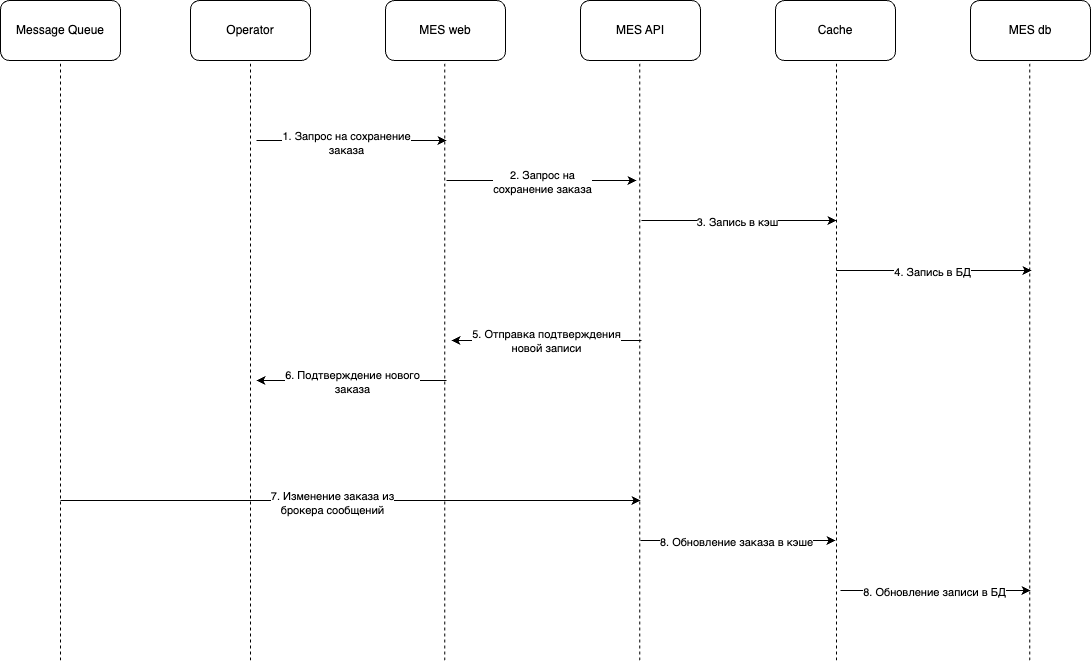

The diagram above was exported from draw.io. Its source (the exported page's mxGraphModel, read from the mxfile embedded in the PNG):
<mxGraphModel dx="1407" dy="1093" grid="1" gridSize="10" guides="1" tooltips="1" connect="1" arrows="1" fold="1" page="1" pageScale="1" pageWidth="1169" pageHeight="827" background="#FFFFFF" math="0" shadow="0">
  <root>
    <mxCell id="0" />
    <mxCell id="1" parent="0" />
    <mxCell id="58pBzEzckGqwcYl-FOpn-1" value="Operator" style="rounded=1;whiteSpace=wrap;html=1;" parent="1" vertex="1">
      <mxGeometry x="240" y="60" width="120" height="60" as="geometry" />
    </mxCell>
    <mxCell id="58pBzEzckGqwcYl-FOpn-2" value="MES web" style="rounded=1;whiteSpace=wrap;html=1;" parent="1" vertex="1">
      <mxGeometry x="435" y="60" width="120" height="60" as="geometry" />
    </mxCell>
    <mxCell id="58pBzEzckGqwcYl-FOpn-3" value="MES API" style="rounded=1;whiteSpace=wrap;html=1;" parent="1" vertex="1">
      <mxGeometry x="630" y="60" width="120" height="60" as="geometry" />
    </mxCell>
    <mxCell id="58pBzEzckGqwcYl-FOpn-4" value="Cache" style="rounded=1;whiteSpace=wrap;html=1;" parent="1" vertex="1">
      <mxGeometry x="825" y="60" width="120" height="60" as="geometry" />
    </mxCell>
    <mxCell id="58pBzEzckGqwcYl-FOpn-5" value="MES db" style="rounded=1;whiteSpace=wrap;html=1;" parent="1" vertex="1">
      <mxGeometry x="1020" y="60" width="120" height="60" as="geometry" />
    </mxCell>
    <mxCell id="58pBzEzckGqwcYl-FOpn-6" value="" style="endArrow=none;dashed=1;html=1;rounded=0;entryX=0.5;entryY=1;entryDx=0;entryDy=0;" parent="1" target="58pBzEzckGqwcYl-FOpn-1" edge="1">
      <mxGeometry width="50" height="50" relative="1" as="geometry">
        <mxPoint x="300" y="720" as="sourcePoint" />
        <mxPoint x="696" y="560" as="targetPoint" />
      </mxGeometry>
    </mxCell>
    <mxCell id="58pBzEzckGqwcYl-FOpn-7" value="" style="endArrow=none;dashed=1;html=1;rounded=0;entryX=0.5;entryY=1;entryDx=0;entryDy=0;" parent="1" edge="1">
      <mxGeometry width="50" height="50" relative="1" as="geometry">
        <mxPoint x="494.23" y="720" as="sourcePoint" />
        <mxPoint x="494.23" y="120" as="targetPoint" />
      </mxGeometry>
    </mxCell>
    <mxCell id="58pBzEzckGqwcYl-FOpn-8" value="" style="endArrow=none;dashed=1;html=1;rounded=0;entryX=0.5;entryY=1;entryDx=0;entryDy=0;" parent="1" edge="1">
      <mxGeometry width="50" height="50" relative="1" as="geometry">
        <mxPoint x="689.23" y="720" as="sourcePoint" />
        <mxPoint x="689.23" y="120" as="targetPoint" />
      </mxGeometry>
    </mxCell>
    <mxCell id="58pBzEzckGqwcYl-FOpn-9" value="" style="endArrow=none;dashed=1;html=1;rounded=0;entryX=0.5;entryY=1;entryDx=0;entryDy=0;" parent="1" edge="1">
      <mxGeometry width="50" height="50" relative="1" as="geometry">
        <mxPoint x="886" y="720" as="sourcePoint" />
        <mxPoint x="886" y="120" as="targetPoint" />
      </mxGeometry>
    </mxCell>
    <mxCell id="58pBzEzckGqwcYl-FOpn-10" value="" style="endArrow=none;dashed=1;html=1;rounded=0;entryX=0.5;entryY=1;entryDx=0;entryDy=0;" parent="1" edge="1">
      <mxGeometry width="50" height="50" relative="1" as="geometry">
        <mxPoint x="1079.23" y="720" as="sourcePoint" />
        <mxPoint x="1079.23" y="120" as="targetPoint" />
      </mxGeometry>
    </mxCell>
    <mxCell id="58pBzEzckGqwcYl-FOpn-11" value="" style="endArrow=classic;html=1;rounded=0;" parent="1" edge="1">
      <mxGeometry width="50" height="50" relative="1" as="geometry">
        <mxPoint x="306" y="200" as="sourcePoint" />
        <mxPoint x="496" y="200" as="targetPoint" />
      </mxGeometry>
    </mxCell>
    <mxCell id="58pBzEzckGqwcYl-FOpn-12" value="1. Запрос на сохранение&lt;div&gt;заказа&lt;/div&gt;" style="edgeLabel;html=1;align=center;verticalAlign=middle;resizable=0;points=[];" parent="58pBzEzckGqwcYl-FOpn-11" vertex="1" connectable="0">
      <mxGeometry x="-0.0696" y="-2" relative="1" as="geometry">
        <mxPoint x="1" as="offset" />
      </mxGeometry>
    </mxCell>
    <mxCell id="58pBzEzckGqwcYl-FOpn-13" value="" style="endArrow=classic;html=1;rounded=0;" parent="1" edge="1">
      <mxGeometry width="50" height="50" relative="1" as="geometry">
        <mxPoint x="496" y="240" as="sourcePoint" />
        <mxPoint x="686" y="240" as="targetPoint" />
      </mxGeometry>
    </mxCell>
    <mxCell id="58pBzEzckGqwcYl-FOpn-14" value="2. Запрос на&lt;div&gt;сохранение заказа&lt;/div&gt;" style="edgeLabel;html=1;align=center;verticalAlign=middle;resizable=0;points=[];" parent="58pBzEzckGqwcYl-FOpn-13" vertex="1" connectable="0">
      <mxGeometry x="0.0089" y="-1" relative="1" as="geometry">
        <mxPoint as="offset" />
      </mxGeometry>
    </mxCell>
    <mxCell id="58pBzEzckGqwcYl-FOpn-15" value="" style="endArrow=classic;html=1;rounded=0;" parent="1" edge="1">
      <mxGeometry width="50" height="50" relative="1" as="geometry">
        <mxPoint x="691" y="280" as="sourcePoint" />
        <mxPoint x="886" y="280" as="targetPoint" />
      </mxGeometry>
    </mxCell>
    <mxCell id="58pBzEzckGqwcYl-FOpn-16" value="3. Запись в кэш" style="edgeLabel;html=1;align=center;verticalAlign=middle;resizable=0;points=[];" parent="58pBzEzckGqwcYl-FOpn-15" vertex="1" connectable="0">
      <mxGeometry x="-0.0209" y="-1" relative="1" as="geometry">
        <mxPoint as="offset" />
      </mxGeometry>
    </mxCell>
    <mxCell id="58pBzEzckGqwcYl-FOpn-17" value="" style="endArrow=classic;html=1;rounded=0;" parent="1" edge="1">
      <mxGeometry width="50" height="50" relative="1" as="geometry">
        <mxPoint x="691" y="400" as="sourcePoint" />
        <mxPoint x="501" y="400" as="targetPoint" />
      </mxGeometry>
    </mxCell>
    <mxCell id="58pBzEzckGqwcYl-FOpn-18" value="5. Отправка подтверждения&lt;div&gt;новой записи&lt;/div&gt;" style="edgeLabel;html=1;align=center;verticalAlign=middle;resizable=0;points=[];" parent="58pBzEzckGqwcYl-FOpn-17" vertex="1" connectable="0">
      <mxGeometry x="0.0073" relative="1" as="geometry">
        <mxPoint as="offset" />
      </mxGeometry>
    </mxCell>
    <mxCell id="58pBzEzckGqwcYl-FOpn-19" value="" style="endArrow=classic;html=1;rounded=0;" parent="1" edge="1">
      <mxGeometry width="50" height="50" relative="1" as="geometry">
        <mxPoint x="496" y="440" as="sourcePoint" />
        <mxPoint x="306" y="440" as="targetPoint" />
      </mxGeometry>
    </mxCell>
    <mxCell id="58pBzEzckGqwcYl-FOpn-20" value="6. Подтверждение нового&lt;div&gt;заказа&lt;/div&gt;" style="edgeLabel;html=1;align=center;verticalAlign=middle;resizable=0;points=[];" parent="58pBzEzckGqwcYl-FOpn-19" vertex="1" connectable="0">
      <mxGeometry x="-0.0046" y="1" relative="1" as="geometry">
        <mxPoint as="offset" />
      </mxGeometry>
    </mxCell>
    <mxCell id="58pBzEzckGqwcYl-FOpn-21" value="" style="endArrow=classic;html=1;rounded=0;" parent="1" edge="1">
      <mxGeometry width="50" height="50" relative="1" as="geometry">
        <mxPoint x="886" y="330" as="sourcePoint" />
        <mxPoint x="1081" y="330" as="targetPoint" />
      </mxGeometry>
    </mxCell>
    <mxCell id="58pBzEzckGqwcYl-FOpn-22" value="4. Запись в БД" style="edgeLabel;html=1;align=center;verticalAlign=middle;resizable=0;points=[];" parent="58pBzEzckGqwcYl-FOpn-21" vertex="1" connectable="0">
      <mxGeometry x="-0.0209" y="-1" relative="1" as="geometry">
        <mxPoint as="offset" />
      </mxGeometry>
    </mxCell>
    <mxCell id="6SjCwQAVSdSCfBGsFEXH-1" value="Message Queue" style="rounded=1;whiteSpace=wrap;html=1;" vertex="1" parent="1">
      <mxGeometry x="50" y="60" width="120" height="60" as="geometry" />
    </mxCell>
    <mxCell id="6SjCwQAVSdSCfBGsFEXH-2" value="" style="endArrow=none;dashed=1;html=1;rounded=0;entryX=0.5;entryY=1;entryDx=0;entryDy=0;" edge="1" parent="1" target="6SjCwQAVSdSCfBGsFEXH-1">
      <mxGeometry width="50" height="50" relative="1" as="geometry">
        <mxPoint x="110" y="720" as="sourcePoint" />
        <mxPoint x="506" y="560" as="targetPoint" />
      </mxGeometry>
    </mxCell>
    <mxCell id="6SjCwQAVSdSCfBGsFEXH-3" value="" style="endArrow=classic;html=1;rounded=0;" edge="1" parent="1">
      <mxGeometry width="50" height="50" relative="1" as="geometry">
        <mxPoint x="110" y="560" as="sourcePoint" />
        <mxPoint x="690" y="560" as="targetPoint" />
      </mxGeometry>
    </mxCell>
    <mxCell id="6SjCwQAVSdSCfBGsFEXH-4" value="7. Изменение заказа из&lt;div&gt;брокера сообщений&lt;/div&gt;" style="edgeLabel;html=1;align=center;verticalAlign=middle;resizable=0;points=[];" vertex="1" connectable="0" parent="6SjCwQAVSdSCfBGsFEXH-3">
      <mxGeometry x="-0.0696" y="-2" relative="1" as="geometry">
        <mxPoint x="1" as="offset" />
      </mxGeometry>
    </mxCell>
    <mxCell id="6SjCwQAVSdSCfBGsFEXH-5" value="" style="endArrow=classic;html=1;rounded=0;" edge="1" parent="1">
      <mxGeometry width="50" height="50" relative="1" as="geometry">
        <mxPoint x="690" y="600" as="sourcePoint" />
        <mxPoint x="885" y="600" as="targetPoint" />
      </mxGeometry>
    </mxCell>
    <mxCell id="6SjCwQAVSdSCfBGsFEXH-6" value="8. Обновление заказа в кэше" style="edgeLabel;html=1;align=center;verticalAlign=middle;resizable=0;points=[];" vertex="1" connectable="0" parent="6SjCwQAVSdSCfBGsFEXH-5">
      <mxGeometry x="-0.0209" y="-1" relative="1" as="geometry">
        <mxPoint as="offset" />
      </mxGeometry>
    </mxCell>
    <mxCell id="6SjCwQAVSdSCfBGsFEXH-7" value="" style="endArrow=classic;html=1;rounded=0;" edge="1" parent="1">
      <mxGeometry width="50" height="50" relative="1" as="geometry">
        <mxPoint x="890" y="650" as="sourcePoint" />
        <mxPoint x="1080" y="650" as="targetPoint" />
      </mxGeometry>
    </mxCell>
    <mxCell id="6SjCwQAVSdSCfBGsFEXH-8" value="8. Обновление записи в БД" style="edgeLabel;html=1;align=center;verticalAlign=middle;resizable=0;points=[];" vertex="1" connectable="0" parent="6SjCwQAVSdSCfBGsFEXH-7">
      <mxGeometry x="-0.0209" y="-1" relative="1" as="geometry">
        <mxPoint as="offset" />
      </mxGeometry>
    </mxCell>
  </root>
</mxGraphModel>